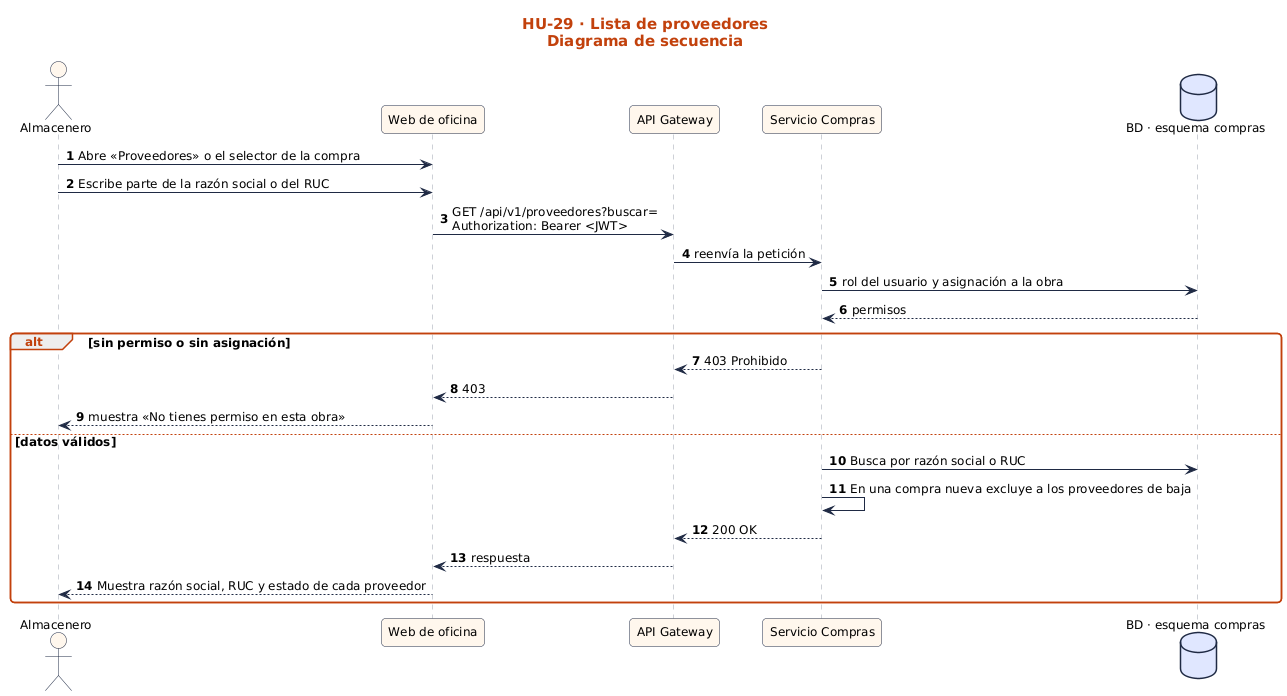

The diagram above was rendered by PlantUML. Its source (embedded in the PNG):
@startuml
!include ../../estilo.iuml
title HU-29 · Lista de proveedores\nDiagrama de secuencia
autonumber
actor "Almacenero" as U
participant "Web de oficina" as UI
participant "API Gateway" as GW
participant "Servicio Compras" as S
database "BD · esquema compras" as BD
U -> UI : Abre «Proveedores» o el selector de la compra
U -> UI : Escribe parte de la razón social o del RUC
UI -> GW : GET /api/v1/proveedores?buscar=\nAuthorization: Bearer <JWT>
GW -> S : reenvía la petición
S -> BD : rol del usuario y asignación a la obra
BD --> S : permisos
alt sin permiso o sin asignación
  S --> GW : 403 Prohibido
  GW --> UI : 403
  UI --> U : muestra «No tienes permiso en esta obra»
else datos válidos
  S -> BD : Busca por razón social o RUC
  S -> S : En una compra nueva excluye a los proveedores de baja
  S --> GW : 200 OK
  GW --> UI : respuesta
  UI --> U : Muestra razón social, RUC y estado de cada proveedor
end
@enduml